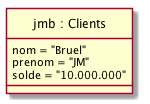

The diagram above was rendered by PlantUML. Its source (embedded in the PNG):
@startuml
class "jmb : Clients" {
nom = "Bruel"
prenom = "JM"
solde = "10.000.000"
}
hide circle
@enduml